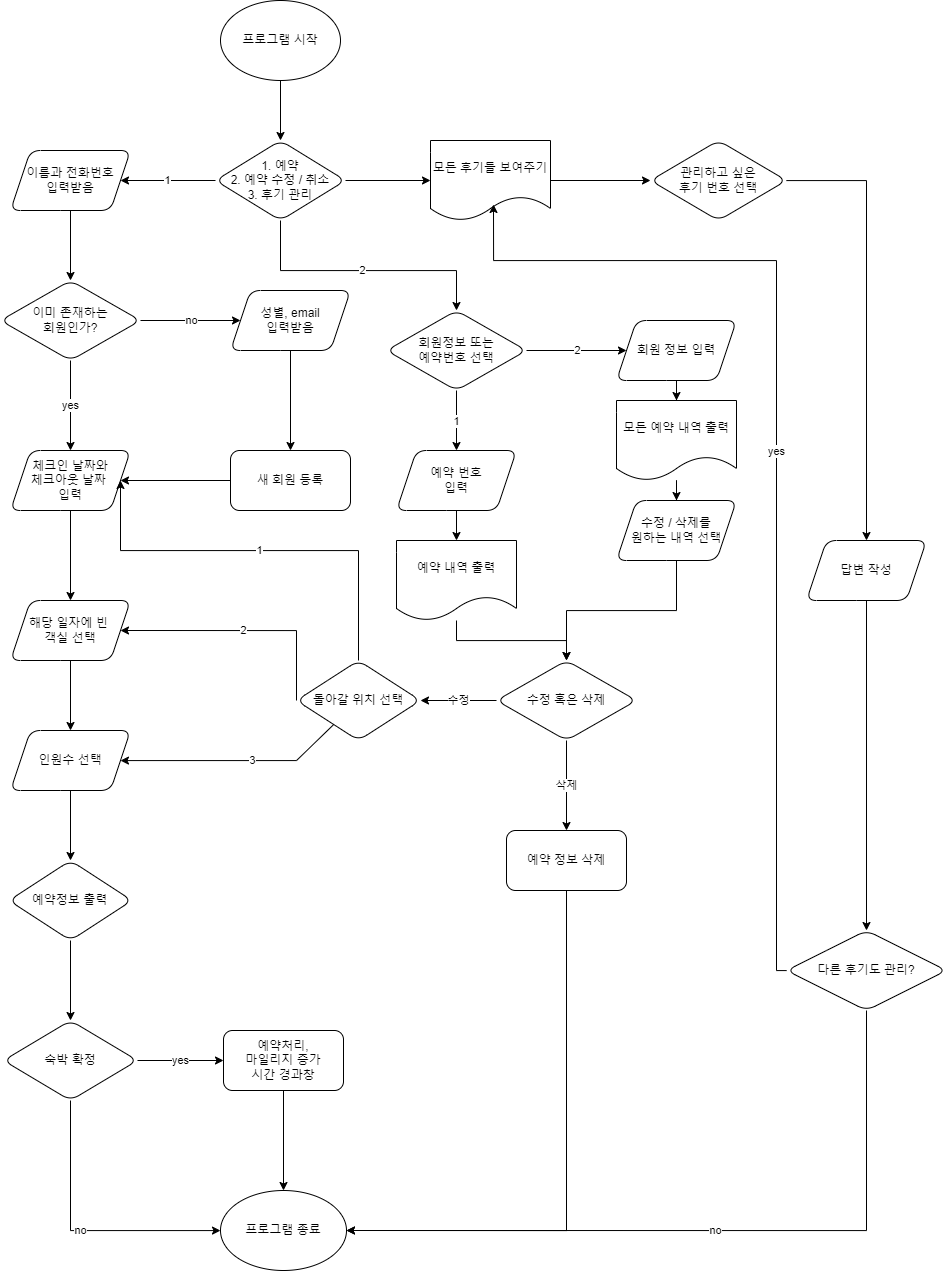

The diagram above was exported from draw.io. Its source (the exported page's mxGraphModel, read from the mxfile embedded in the PNG):
<mxGraphModel dx="1128" dy="943" grid="1" gridSize="10" guides="1" tooltips="1" connect="1" arrows="1" fold="1" page="1" pageScale="1" pageWidth="1200" pageHeight="1920" math="0" shadow="0">
  <root>
    <mxCell id="WIyWlLk6GJQsqaUBKTNV-0" />
    <mxCell id="WIyWlLk6GJQsqaUBKTNV-1" parent="WIyWlLk6GJQsqaUBKTNV-0" />
    <mxCell id="4Edvyc7GRlyDxBurNSQz-4" value="" style="edgeStyle=orthogonalEdgeStyle;rounded=0;orthogonalLoop=1;jettySize=auto;html=1;" parent="WIyWlLk6GJQsqaUBKTNV-1" target="4Edvyc7GRlyDxBurNSQz-3" edge="1">
      <mxGeometry relative="1" as="geometry">
        <mxPoint x="414" y="120" as="sourcePoint" />
      </mxGeometry>
    </mxCell>
    <mxCell id="4Edvyc7GRlyDxBurNSQz-6" value="1" style="edgeStyle=orthogonalEdgeStyle;rounded=0;orthogonalLoop=1;jettySize=auto;html=1;" parent="WIyWlLk6GJQsqaUBKTNV-1" source="4Edvyc7GRlyDxBurNSQz-3" target="4Edvyc7GRlyDxBurNSQz-5" edge="1">
      <mxGeometry relative="1" as="geometry" />
    </mxCell>
    <mxCell id="4Edvyc7GRlyDxBurNSQz-55" value="2" style="edgeStyle=orthogonalEdgeStyle;rounded=0;orthogonalLoop=1;jettySize=auto;html=1;" parent="WIyWlLk6GJQsqaUBKTNV-1" source="4Edvyc7GRlyDxBurNSQz-3" target="4Edvyc7GRlyDxBurNSQz-60" edge="1">
      <mxGeometry relative="1" as="geometry">
        <mxPoint x="590" y="370" as="targetPoint" />
        <Array as="points">
          <mxPoint x="414" y="320" />
          <mxPoint x="590" y="320" />
        </Array>
      </mxGeometry>
    </mxCell>
    <mxCell id="4Edvyc7GRlyDxBurNSQz-91" value="" style="edgeStyle=orthogonalEdgeStyle;rounded=0;orthogonalLoop=1;jettySize=auto;html=1;" parent="WIyWlLk6GJQsqaUBKTNV-1" source="4Edvyc7GRlyDxBurNSQz-3" target="4Edvyc7GRlyDxBurNSQz-90" edge="1">
      <mxGeometry relative="1" as="geometry" />
    </mxCell>
    <mxCell id="4Edvyc7GRlyDxBurNSQz-3" value="1. 예약&lt;br&gt;2. 예약 수정 / 취소&lt;br&gt;3. 후기 관리" style="rhombus;whiteSpace=wrap;html=1;rounded=1;" parent="WIyWlLk6GJQsqaUBKTNV-1" vertex="1">
      <mxGeometry x="349" y="190" width="130" height="80" as="geometry" />
    </mxCell>
    <mxCell id="4Edvyc7GRlyDxBurNSQz-8" value="" style="edgeStyle=orthogonalEdgeStyle;rounded=0;orthogonalLoop=1;jettySize=auto;html=1;" parent="WIyWlLk6GJQsqaUBKTNV-1" source="4Edvyc7GRlyDxBurNSQz-5" target="4Edvyc7GRlyDxBurNSQz-7" edge="1">
      <mxGeometry relative="1" as="geometry" />
    </mxCell>
    <mxCell id="4Edvyc7GRlyDxBurNSQz-5" value="이름과 전화번호&lt;br&gt;입력받음" style="shape=parallelogram;perimeter=parallelogramPerimeter;whiteSpace=wrap;html=1;fixedSize=1;rounded=1;" parent="WIyWlLk6GJQsqaUBKTNV-1" vertex="1">
      <mxGeometry x="144" y="200" width="120" height="60" as="geometry" />
    </mxCell>
    <mxCell id="4Edvyc7GRlyDxBurNSQz-10" value="yes" style="edgeStyle=orthogonalEdgeStyle;rounded=0;orthogonalLoop=1;jettySize=auto;html=1;" parent="WIyWlLk6GJQsqaUBKTNV-1" source="4Edvyc7GRlyDxBurNSQz-7" target="4Edvyc7GRlyDxBurNSQz-9" edge="1">
      <mxGeometry relative="1" as="geometry" />
    </mxCell>
    <mxCell id="4Edvyc7GRlyDxBurNSQz-12" value="no" style="edgeStyle=orthogonalEdgeStyle;rounded=0;orthogonalLoop=1;jettySize=auto;html=1;" parent="WIyWlLk6GJQsqaUBKTNV-1" source="4Edvyc7GRlyDxBurNSQz-7" target="4Edvyc7GRlyDxBurNSQz-11" edge="1">
      <mxGeometry relative="1" as="geometry" />
    </mxCell>
    <mxCell id="4Edvyc7GRlyDxBurNSQz-7" value="이미 존재하는&lt;br&gt;회원인가?" style="rhombus;whiteSpace=wrap;html=1;rounded=1;" parent="WIyWlLk6GJQsqaUBKTNV-1" vertex="1">
      <mxGeometry x="134" y="330" width="140" height="80" as="geometry" />
    </mxCell>
    <mxCell id="4Edvyc7GRlyDxBurNSQz-21" value="" style="edgeStyle=orthogonalEdgeStyle;rounded=0;orthogonalLoop=1;jettySize=auto;html=1;" parent="WIyWlLk6GJQsqaUBKTNV-1" source="4Edvyc7GRlyDxBurNSQz-9" target="4Edvyc7GRlyDxBurNSQz-20" edge="1">
      <mxGeometry relative="1" as="geometry" />
    </mxCell>
    <mxCell id="4Edvyc7GRlyDxBurNSQz-9" value="체크인 날짜와&lt;br&gt;체크아웃 날짜&amp;nbsp;&lt;br&gt;입력" style="shape=parallelogram;perimeter=parallelogramPerimeter;whiteSpace=wrap;html=1;fixedSize=1;rounded=1;" parent="WIyWlLk6GJQsqaUBKTNV-1" vertex="1">
      <mxGeometry x="144" y="500" width="120" height="60" as="geometry" />
    </mxCell>
    <mxCell id="4Edvyc7GRlyDxBurNSQz-16" value="" style="edgeStyle=orthogonalEdgeStyle;rounded=0;orthogonalLoop=1;jettySize=auto;html=1;" parent="WIyWlLk6GJQsqaUBKTNV-1" source="4Edvyc7GRlyDxBurNSQz-11" target="4Edvyc7GRlyDxBurNSQz-15" edge="1">
      <mxGeometry relative="1" as="geometry" />
    </mxCell>
    <mxCell id="4Edvyc7GRlyDxBurNSQz-11" value="성별, email&lt;br&gt;입력받음" style="shape=parallelogram;perimeter=parallelogramPerimeter;whiteSpace=wrap;html=1;fixedSize=1;rounded=1;" parent="WIyWlLk6GJQsqaUBKTNV-1" vertex="1">
      <mxGeometry x="364" y="340" width="120" height="60" as="geometry" />
    </mxCell>
    <mxCell id="4Edvyc7GRlyDxBurNSQz-19" style="edgeStyle=orthogonalEdgeStyle;rounded=0;orthogonalLoop=1;jettySize=auto;html=1;entryX=1;entryY=0.5;entryDx=0;entryDy=0;" parent="WIyWlLk6GJQsqaUBKTNV-1" source="4Edvyc7GRlyDxBurNSQz-15" target="4Edvyc7GRlyDxBurNSQz-9" edge="1">
      <mxGeometry relative="1" as="geometry" />
    </mxCell>
    <mxCell id="4Edvyc7GRlyDxBurNSQz-15" value="새 회원 등록" style="whiteSpace=wrap;html=1;rounded=1;" parent="WIyWlLk6GJQsqaUBKTNV-1" vertex="1">
      <mxGeometry x="364" y="500" width="120" height="60" as="geometry" />
    </mxCell>
    <mxCell id="4Edvyc7GRlyDxBurNSQz-18" value="프로그램 시작" style="ellipse;whiteSpace=wrap;html=1;" parent="WIyWlLk6GJQsqaUBKTNV-1" vertex="1">
      <mxGeometry x="354" y="50" width="120" height="80" as="geometry" />
    </mxCell>
    <mxCell id="4Edvyc7GRlyDxBurNSQz-23" value="" style="edgeStyle=orthogonalEdgeStyle;rounded=0;orthogonalLoop=1;jettySize=auto;html=1;" parent="WIyWlLk6GJQsqaUBKTNV-1" source="4Edvyc7GRlyDxBurNSQz-20" target="4Edvyc7GRlyDxBurNSQz-22" edge="1">
      <mxGeometry relative="1" as="geometry" />
    </mxCell>
    <mxCell id="4Edvyc7GRlyDxBurNSQz-20" value="해당 일자에 빈&amp;nbsp;&lt;br&gt;객실 선택" style="shape=parallelogram;perimeter=parallelogramPerimeter;whiteSpace=wrap;html=1;fixedSize=1;rounded=1;" parent="WIyWlLk6GJQsqaUBKTNV-1" vertex="1">
      <mxGeometry x="144" y="650" width="120" height="60" as="geometry" />
    </mxCell>
    <mxCell id="4Edvyc7GRlyDxBurNSQz-25" value="" style="edgeStyle=orthogonalEdgeStyle;rounded=0;orthogonalLoop=1;jettySize=auto;html=1;" parent="WIyWlLk6GJQsqaUBKTNV-1" source="4Edvyc7GRlyDxBurNSQz-22" target="4Edvyc7GRlyDxBurNSQz-24" edge="1">
      <mxGeometry relative="1" as="geometry" />
    </mxCell>
    <mxCell id="4Edvyc7GRlyDxBurNSQz-22" value="인원수 선택" style="shape=parallelogram;perimeter=parallelogramPerimeter;whiteSpace=wrap;html=1;fixedSize=1;rounded=1;" parent="WIyWlLk6GJQsqaUBKTNV-1" vertex="1">
      <mxGeometry x="144" y="780" width="120" height="60" as="geometry" />
    </mxCell>
    <mxCell id="PSBsSkPXbqLHGOH969JY-1" style="edgeStyle=orthogonalEdgeStyle;rounded=0;orthogonalLoop=1;jettySize=auto;html=1;" edge="1" parent="WIyWlLk6GJQsqaUBKTNV-1" source="4Edvyc7GRlyDxBurNSQz-24" target="4Edvyc7GRlyDxBurNSQz-38">
      <mxGeometry relative="1" as="geometry" />
    </mxCell>
    <mxCell id="4Edvyc7GRlyDxBurNSQz-24" value="예약정보 출력" style="rhombus;whiteSpace=wrap;html=1;rounded=1;" parent="WIyWlLk6GJQsqaUBKTNV-1" vertex="1">
      <mxGeometry x="142.5" y="910" width="123" height="80" as="geometry" />
    </mxCell>
    <mxCell id="4Edvyc7GRlyDxBurNSQz-45" value="yes" style="edgeStyle=orthogonalEdgeStyle;rounded=0;orthogonalLoop=1;jettySize=auto;html=1;" parent="WIyWlLk6GJQsqaUBKTNV-1" source="4Edvyc7GRlyDxBurNSQz-38" target="4Edvyc7GRlyDxBurNSQz-44" edge="1">
      <mxGeometry relative="1" as="geometry" />
    </mxCell>
    <mxCell id="4Edvyc7GRlyDxBurNSQz-51" value="no" style="edgeStyle=orthogonalEdgeStyle;rounded=0;orthogonalLoop=1;jettySize=auto;html=1;" parent="WIyWlLk6GJQsqaUBKTNV-1" source="4Edvyc7GRlyDxBurNSQz-38" target="4Edvyc7GRlyDxBurNSQz-50" edge="1">
      <mxGeometry relative="1" as="geometry">
        <Array as="points">
          <mxPoint x="204" y="1280" />
        </Array>
      </mxGeometry>
    </mxCell>
    <mxCell id="4Edvyc7GRlyDxBurNSQz-38" value="숙박 확정" style="rhombus;whiteSpace=wrap;html=1;rounded=1;" parent="WIyWlLk6GJQsqaUBKTNV-1" vertex="1">
      <mxGeometry x="137" y="1070" width="134" height="80" as="geometry" />
    </mxCell>
    <mxCell id="j1caGIsf09KCTTJe2XjP-0" style="edgeStyle=orthogonalEdgeStyle;rounded=0;orthogonalLoop=1;jettySize=auto;html=1;" parent="WIyWlLk6GJQsqaUBKTNV-1" source="4Edvyc7GRlyDxBurNSQz-44" target="4Edvyc7GRlyDxBurNSQz-50" edge="1">
      <mxGeometry relative="1" as="geometry" />
    </mxCell>
    <mxCell id="4Edvyc7GRlyDxBurNSQz-44" value="예약처리,&lt;br&gt;마일리지 증가&lt;br&gt;시간 경과창" style="whiteSpace=wrap;html=1;rounded=1;" parent="WIyWlLk6GJQsqaUBKTNV-1" vertex="1">
      <mxGeometry x="357" y="1080" width="120" height="60" as="geometry" />
    </mxCell>
    <mxCell id="4Edvyc7GRlyDxBurNSQz-50" value="프로그램 종료" style="ellipse;whiteSpace=wrap;html=1;rounded=1;" parent="WIyWlLk6GJQsqaUBKTNV-1" vertex="1">
      <mxGeometry x="354" y="1240" width="126" height="80" as="geometry" />
    </mxCell>
    <mxCell id="4Edvyc7GRlyDxBurNSQz-62" value="1" style="edgeStyle=orthogonalEdgeStyle;rounded=0;orthogonalLoop=1;jettySize=auto;html=1;" parent="WIyWlLk6GJQsqaUBKTNV-1" source="4Edvyc7GRlyDxBurNSQz-60" target="4Edvyc7GRlyDxBurNSQz-61" edge="1">
      <mxGeometry relative="1" as="geometry" />
    </mxCell>
    <mxCell id="4Edvyc7GRlyDxBurNSQz-64" value="2" style="edgeStyle=orthogonalEdgeStyle;rounded=0;orthogonalLoop=1;jettySize=auto;html=1;" parent="WIyWlLk6GJQsqaUBKTNV-1" source="4Edvyc7GRlyDxBurNSQz-60" edge="1">
      <mxGeometry relative="1" as="geometry">
        <mxPoint x="760" y="400" as="targetPoint" />
      </mxGeometry>
    </mxCell>
    <mxCell id="4Edvyc7GRlyDxBurNSQz-60" value="회원정보 또는&lt;br&gt;예약번호 선택" style="rhombus;whiteSpace=wrap;html=1;rounded=1;" parent="WIyWlLk6GJQsqaUBKTNV-1" vertex="1">
      <mxGeometry x="520" y="360" width="140" height="80" as="geometry" />
    </mxCell>
    <mxCell id="4Edvyc7GRlyDxBurNSQz-66" value="" style="edgeStyle=orthogonalEdgeStyle;rounded=0;orthogonalLoop=1;jettySize=auto;html=1;" parent="WIyWlLk6GJQsqaUBKTNV-1" source="4Edvyc7GRlyDxBurNSQz-61" target="4Edvyc7GRlyDxBurNSQz-67" edge="1">
      <mxGeometry relative="1" as="geometry">
        <mxPoint x="590" y="610" as="targetPoint" />
      </mxGeometry>
    </mxCell>
    <mxCell id="4Edvyc7GRlyDxBurNSQz-61" value="예약 번호&lt;br&gt;입력" style="shape=parallelogram;perimeter=parallelogramPerimeter;whiteSpace=wrap;html=1;fixedSize=1;rounded=1;" parent="WIyWlLk6GJQsqaUBKTNV-1" vertex="1">
      <mxGeometry x="530" y="500" width="120" height="60" as="geometry" />
    </mxCell>
    <mxCell id="4Edvyc7GRlyDxBurNSQz-78" value="" style="edgeStyle=orthogonalEdgeStyle;rounded=0;orthogonalLoop=1;jettySize=auto;html=1;" parent="WIyWlLk6GJQsqaUBKTNV-1" source="4Edvyc7GRlyDxBurNSQz-67" target="4Edvyc7GRlyDxBurNSQz-77" edge="1">
      <mxGeometry relative="1" as="geometry" />
    </mxCell>
    <mxCell id="4Edvyc7GRlyDxBurNSQz-67" value="예약 내역 출력" style="shape=document;whiteSpace=wrap;html=1;boundedLbl=1;" parent="WIyWlLk6GJQsqaUBKTNV-1" vertex="1">
      <mxGeometry x="530" y="590" width="120" height="80" as="geometry" />
    </mxCell>
    <mxCell id="4Edvyc7GRlyDxBurNSQz-72" value="" style="edgeStyle=orthogonalEdgeStyle;rounded=0;orthogonalLoop=1;jettySize=auto;html=1;" parent="WIyWlLk6GJQsqaUBKTNV-1" source="4Edvyc7GRlyDxBurNSQz-70" target="4Edvyc7GRlyDxBurNSQz-71" edge="1">
      <mxGeometry relative="1" as="geometry" />
    </mxCell>
    <mxCell id="4Edvyc7GRlyDxBurNSQz-70" value="회원 정보 입력" style="shape=parallelogram;perimeter=parallelogramPerimeter;whiteSpace=wrap;html=1;fixedSize=1;rounded=1;" parent="WIyWlLk6GJQsqaUBKTNV-1" vertex="1">
      <mxGeometry x="750" y="370" width="120" height="60" as="geometry" />
    </mxCell>
    <mxCell id="4Edvyc7GRlyDxBurNSQz-74" value="" style="edgeStyle=orthogonalEdgeStyle;rounded=0;orthogonalLoop=1;jettySize=auto;html=1;" parent="WIyWlLk6GJQsqaUBKTNV-1" source="4Edvyc7GRlyDxBurNSQz-71" target="4Edvyc7GRlyDxBurNSQz-73" edge="1">
      <mxGeometry relative="1" as="geometry" />
    </mxCell>
    <mxCell id="4Edvyc7GRlyDxBurNSQz-71" value="모든 예약 내역 출력" style="shape=document;whiteSpace=wrap;html=1;boundedLbl=1;rounded=1;" parent="WIyWlLk6GJQsqaUBKTNV-1" vertex="1">
      <mxGeometry x="750" y="450" width="120" height="80" as="geometry" />
    </mxCell>
    <mxCell id="4Edvyc7GRlyDxBurNSQz-79" style="edgeStyle=orthogonalEdgeStyle;rounded=0;orthogonalLoop=1;jettySize=auto;html=1;entryX=0.5;entryY=0;entryDx=0;entryDy=0;" parent="WIyWlLk6GJQsqaUBKTNV-1" source="4Edvyc7GRlyDxBurNSQz-73" target="4Edvyc7GRlyDxBurNSQz-77" edge="1">
      <mxGeometry relative="1" as="geometry" />
    </mxCell>
    <mxCell id="4Edvyc7GRlyDxBurNSQz-73" value="수정 / 삭제를&lt;br&gt;원하는 내역 선택" style="shape=parallelogram;perimeter=parallelogramPerimeter;whiteSpace=wrap;html=1;fixedSize=1;rounded=1;" parent="WIyWlLk6GJQsqaUBKTNV-1" vertex="1">
      <mxGeometry x="750" y="550" width="120" height="60" as="geometry" />
    </mxCell>
    <mxCell id="4Edvyc7GRlyDxBurNSQz-86" value="수정" style="edgeStyle=orthogonalEdgeStyle;rounded=0;orthogonalLoop=1;jettySize=auto;html=1;entryX=1;entryY=0.5;entryDx=0;entryDy=0;" parent="WIyWlLk6GJQsqaUBKTNV-1" source="4Edvyc7GRlyDxBurNSQz-77" target="4Edvyc7GRlyDxBurNSQz-82" edge="1">
      <mxGeometry relative="1" as="geometry" />
    </mxCell>
    <mxCell id="4Edvyc7GRlyDxBurNSQz-88" value="삭제" style="edgeStyle=orthogonalEdgeStyle;rounded=0;orthogonalLoop=1;jettySize=auto;html=1;" parent="WIyWlLk6GJQsqaUBKTNV-1" source="4Edvyc7GRlyDxBurNSQz-77" target="4Edvyc7GRlyDxBurNSQz-87" edge="1">
      <mxGeometry x="-0.0085" relative="1" as="geometry">
        <mxPoint as="offset" />
      </mxGeometry>
    </mxCell>
    <mxCell id="4Edvyc7GRlyDxBurNSQz-77" value="수정 혹은 삭제" style="rhombus;whiteSpace=wrap;html=1;rounded=1;" parent="WIyWlLk6GJQsqaUBKTNV-1" vertex="1">
      <mxGeometry x="630" y="710" width="140" height="80" as="geometry" />
    </mxCell>
    <mxCell id="4Edvyc7GRlyDxBurNSQz-83" value="1" style="edgeStyle=orthogonalEdgeStyle;rounded=0;orthogonalLoop=1;jettySize=auto;html=1;entryX=1;entryY=0.5;entryDx=0;entryDy=0;" parent="WIyWlLk6GJQsqaUBKTNV-1" source="4Edvyc7GRlyDxBurNSQz-82" target="4Edvyc7GRlyDxBurNSQz-9" edge="1">
      <mxGeometry relative="1" as="geometry">
        <Array as="points">
          <mxPoint x="492" y="600" />
          <mxPoint x="254" y="600" />
        </Array>
      </mxGeometry>
    </mxCell>
    <mxCell id="4Edvyc7GRlyDxBurNSQz-84" value="2" style="edgeStyle=orthogonalEdgeStyle;rounded=0;orthogonalLoop=1;jettySize=auto;html=1;entryX=1;entryY=0.5;entryDx=0;entryDy=0;" parent="WIyWlLk6GJQsqaUBKTNV-1" source="4Edvyc7GRlyDxBurNSQz-82" target="4Edvyc7GRlyDxBurNSQz-20" edge="1">
      <mxGeometry relative="1" as="geometry">
        <Array as="points">
          <mxPoint x="430" y="680" />
        </Array>
      </mxGeometry>
    </mxCell>
    <mxCell id="4Edvyc7GRlyDxBurNSQz-85" value="3" style="edgeStyle=orthogonalEdgeStyle;rounded=0;orthogonalLoop=1;jettySize=auto;html=1;" parent="WIyWlLk6GJQsqaUBKTNV-1" source="4Edvyc7GRlyDxBurNSQz-82" target="4Edvyc7GRlyDxBurNSQz-22" edge="1">
      <mxGeometry relative="1" as="geometry">
        <Array as="points">
          <mxPoint x="430" y="810" />
        </Array>
      </mxGeometry>
    </mxCell>
    <mxCell id="4Edvyc7GRlyDxBurNSQz-82" value="돌아갈 위치 선택" style="rhombus;whiteSpace=wrap;html=1;rounded=1;" parent="WIyWlLk6GJQsqaUBKTNV-1" vertex="1">
      <mxGeometry x="430" y="710" width="124" height="80" as="geometry" />
    </mxCell>
    <mxCell id="4Edvyc7GRlyDxBurNSQz-89" style="edgeStyle=orthogonalEdgeStyle;rounded=0;orthogonalLoop=1;jettySize=auto;html=1;entryX=1;entryY=0.5;entryDx=0;entryDy=0;" parent="WIyWlLk6GJQsqaUBKTNV-1" source="4Edvyc7GRlyDxBurNSQz-87" target="4Edvyc7GRlyDxBurNSQz-50" edge="1">
      <mxGeometry relative="1" as="geometry">
        <Array as="points">
          <mxPoint x="700" y="1280" />
        </Array>
      </mxGeometry>
    </mxCell>
    <mxCell id="4Edvyc7GRlyDxBurNSQz-87" value="예약 정보 삭제" style="rounded=1;whiteSpace=wrap;html=1;" parent="WIyWlLk6GJQsqaUBKTNV-1" vertex="1">
      <mxGeometry x="640" y="880" width="120" height="60" as="geometry" />
    </mxCell>
    <mxCell id="4Edvyc7GRlyDxBurNSQz-93" value="" style="edgeStyle=orthogonalEdgeStyle;rounded=0;orthogonalLoop=1;jettySize=auto;html=1;" parent="WIyWlLk6GJQsqaUBKTNV-1" source="4Edvyc7GRlyDxBurNSQz-90" target="4Edvyc7GRlyDxBurNSQz-92" edge="1">
      <mxGeometry relative="1" as="geometry" />
    </mxCell>
    <mxCell id="4Edvyc7GRlyDxBurNSQz-90" value="모든 후기들 보여주기" style="shape=document;whiteSpace=wrap;html=1;boundedLbl=1;rounded=1;" parent="WIyWlLk6GJQsqaUBKTNV-1" vertex="1">
      <mxGeometry x="564" y="190" width="120" height="80" as="geometry" />
    </mxCell>
    <mxCell id="4Edvyc7GRlyDxBurNSQz-97" value="" style="edgeStyle=orthogonalEdgeStyle;rounded=0;orthogonalLoop=1;jettySize=auto;html=1;" parent="WIyWlLk6GJQsqaUBKTNV-1" source="4Edvyc7GRlyDxBurNSQz-92" target="4Edvyc7GRlyDxBurNSQz-96" edge="1">
      <mxGeometry relative="1" as="geometry" />
    </mxCell>
    <mxCell id="4Edvyc7GRlyDxBurNSQz-92" value="관리하고 싶은&lt;br&gt;후기 번호 선택" style="rhombus;whiteSpace=wrap;html=1;rounded=1;" parent="WIyWlLk6GJQsqaUBKTNV-1" vertex="1">
      <mxGeometry x="784" y="190" width="136" height="80" as="geometry" />
    </mxCell>
    <mxCell id="4Edvyc7GRlyDxBurNSQz-99" value="" style="edgeStyle=orthogonalEdgeStyle;rounded=0;orthogonalLoop=1;jettySize=auto;html=1;" parent="WIyWlLk6GJQsqaUBKTNV-1" source="4Edvyc7GRlyDxBurNSQz-96" target="4Edvyc7GRlyDxBurNSQz-98" edge="1">
      <mxGeometry relative="1" as="geometry" />
    </mxCell>
    <mxCell id="4Edvyc7GRlyDxBurNSQz-96" value="답변 작성" style="shape=parallelogram;perimeter=parallelogramPerimeter;whiteSpace=wrap;html=1;fixedSize=1;rounded=1;" parent="WIyWlLk6GJQsqaUBKTNV-1" vertex="1">
      <mxGeometry x="940" y="590" width="120" height="60" as="geometry" />
    </mxCell>
    <mxCell id="4Edvyc7GRlyDxBurNSQz-100" value="no" style="edgeStyle=orthogonalEdgeStyle;rounded=0;orthogonalLoop=1;jettySize=auto;html=1;entryX=1;entryY=0.5;entryDx=0;entryDy=0;" parent="WIyWlLk6GJQsqaUBKTNV-1" source="4Edvyc7GRlyDxBurNSQz-98" target="4Edvyc7GRlyDxBurNSQz-50" edge="1">
      <mxGeometry relative="1" as="geometry">
        <Array as="points">
          <mxPoint x="1000" y="1280" />
        </Array>
      </mxGeometry>
    </mxCell>
    <mxCell id="4Edvyc7GRlyDxBurNSQz-102" value="yes" style="edgeStyle=orthogonalEdgeStyle;rounded=0;orthogonalLoop=1;jettySize=auto;html=1;entryX=0.525;entryY=0.8;entryDx=0;entryDy=0;entryPerimeter=0;" parent="WIyWlLk6GJQsqaUBKTNV-1" source="4Edvyc7GRlyDxBurNSQz-98" target="4Edvyc7GRlyDxBurNSQz-90" edge="1">
      <mxGeometry relative="1" as="geometry">
        <Array as="points">
          <mxPoint x="910" y="1020" />
          <mxPoint x="910" y="310" />
          <mxPoint x="627" y="310" />
        </Array>
      </mxGeometry>
    </mxCell>
    <mxCell id="4Edvyc7GRlyDxBurNSQz-98" value="다른 후기도 관리?" style="rhombus;whiteSpace=wrap;html=1;rounded=1;" parent="WIyWlLk6GJQsqaUBKTNV-1" vertex="1">
      <mxGeometry x="920" y="980" width="160" height="80" as="geometry" />
    </mxCell>
    <mxCell id="PSBsSkPXbqLHGOH969JY-2" style="edgeStyle=orthogonalEdgeStyle;rounded=0;orthogonalLoop=1;jettySize=auto;html=1;exitX=0.5;exitY=1;exitDx=0;exitDy=0;" edge="1" parent="WIyWlLk6GJQsqaUBKTNV-1" source="4Edvyc7GRlyDxBurNSQz-70" target="4Edvyc7GRlyDxBurNSQz-70">
      <mxGeometry relative="1" as="geometry" />
    </mxCell>
  </root>
</mxGraphModel>